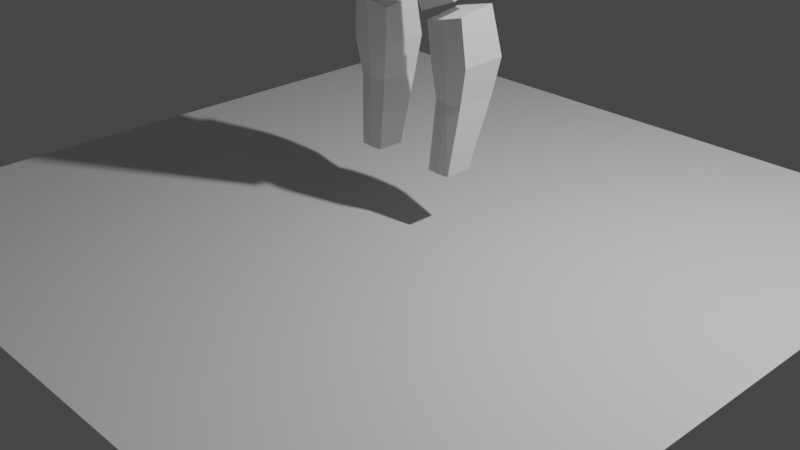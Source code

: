 # Source: simplehuman.blend  (saved by Blender 2.83.21; exported with 4.5.12 LTS)
import bpy
from mathutils import Matrix  # noqa: F401  (used for matrix-valued properties, if any)

bpy.ops.wm.read_factory_settings(use_empty=True)
scene = bpy.context.scene
scene.name = 'Scene'

# ---- collections
col_collection = bpy.data.collections.new('Collection'); scene.collection.children.link(col_collection)
col_front = bpy.data.collections.new('front'); scene.collection.children.link(col_front)

# ---- world
world_world = bpy.data.worlds.new('World'); scene.world = world_world
world_world.use_nodes = True; world_world.node_tree.nodes.clear()
_N = world_world.node_tree.nodes; _L = world_world.node_tree.links
n0 = _N.new('ShaderNodeOutputWorld'); n0.name = 'World Output'; n0.location = (300, 300)
n1 = _N.new('ShaderNodeBackground'); n1.name = 'Background'; n1.location = (10, 300)
n1.inputs[0].default_value = (0.05088, 0.05088, 0.05088, 1.0)
_L.new(n1.outputs[0], n0.inputs[0])
n0.is_active_output = True
world_world.color = (0.05088, 0.05088, 0.05088)
world_world.use_sun_shadow = False
world_world.sun_shadow_jitter_overblur = 0.0

# ---- cameras
cam_camera = bpy.data.cameras.new('Camera')
cam_camera.clip_end = 100.0
cam_camera.ortho_scale = 7.314

# ---- lights
light_light = bpy.data.lights.new('Light', 'POINT')
light_light.transmission_factor = 0.0
light_light.energy = 1000.0
light_light.shadow_soft_size = 0.1
light_light.shadow_maximum_resolution = 0.006
light_light.use_absolute_resolution = True

# ---- meshes
me_plane_001 = bpy.data.meshes.new('Plane.001')
me_plane_001.from_pydata([(-1.0, -1.0, 0.0), (1.0, -1.0, 0.0), (-1.0, 1.0, 0.0), (1.0, 1.0, 0.0)], [], [(0, 1, 3, 2)])
_uv = me_plane_001.uv_layers.new(name='UVMap')
_uv.uv.foreach_set('vector', [0.0, 0.0, 1.0, 0.0, 1.0, 1.0, 0.0, 1.0])
me_plane_001.use_remesh_fix_poles = True
me_plane_001.use_remesh_preserve_attributes = False
me_plane_001.use_mirror_vertex_groups = False
me_plane_001.update()
me_cube_001 = bpy.data.meshes.new('Cube.001')
me_cube_001.from_pydata([(-0.5805, -0.8088, -0.9093), (-0.805, -0.8088, 0.9698), (-0.5805, 0.5007, -0.3953), (-0.805, 0.8088, 1.01), (0.5805, -0.8088, -0.9093), (0.805, -0.8088, 0.9698), (0.5805, 0.5007, -0.3953), (0.805, 0.8088, 1.01), (-0.9812, -1.096, -0.262), (-1.15, 0.9469, 0.2519), (1.15, 0.9469, 0.2519), (0.9812, -1.096, -0.262)], [], [(8, 1, 3, 9), (9, 3, 7, 10), (10, 7, 5, 11), (11, 5, 1, 8), (2, 6, 4, 0), (7, 3, 1, 5), (4, 11, 8, 0), (6, 10, 11, 4), (2, 9, 10, 6), (0, 8, 9, 2)])
_uv = me_cube_001.uv_layers.new(name='UVMap')
_uv.uv.foreach_set('vector', [0.5, 0.0, 0.625, 0.0, 0.625, 0.25, 0.5, 0.25, 0.5, 0.25, 0.625, 0.25, 0.625, 0.5, 0.5, 0.5, 0.5, 0.5, 0.625, 0.5, 0.625, 0.75, 0.5, 0.75, 0.5, 0.75, 0.625, 0.75, 0.625, 1.0, 0.5, 1.0, 0.125, 0.5, 0.375, 0.5, 0.375, 0.75, 0.125, 0.75, 0.625, 0.5, 0.875, 0.5, 0.875, 0.75, 0.625, 0.75, 0.375, 0.75, 0.5, 0.75, 0.5, 1.0, 0.375, 1.0, 0.375, 0.5, 0.5, 0.5, 0.5, 0.75, 0.375, 0.75, 0.375, 0.25, 0.5, 0.25, 0.5, 0.5, 0.375, 0.5, 0.375, 0.0, 0.5, 0.0, 0.5, 0.25, 0.375, 0.25])
me_cube_001.use_remesh_fix_poles = True
me_cube_001.use_remesh_preserve_attributes = False
me_cube_001.use_mirror_vertex_groups = False
me_cube_001.update()
me_cube = bpy.data.meshes.new('Cube')
me_cube.from_pydata([(-1.0, -1.0, -1.239), (-1.0, -1.0, 1.0), (-1.0, 1.0, -1.239), (-1.0, 1.0, 1.0), (1.0, -1.0, -1.239), (1.0, -1.0, 1.0), (1.0, 1.0, -1.239), (1.0, 1.0, 1.0)], [], [(0, 1, 3, 2), (2, 3, 7, 6), (6, 7, 5, 4), (4, 5, 1, 0), (2, 6, 4, 0), (7, 3, 1, 5)])
_uv = me_cube.uv_layers.new(name='UVMap')
_uv.uv.foreach_set('vector', [0.375, 0.0, 0.625, 0.0, 0.625, 0.25, 0.375, 0.25, 0.375, 0.25, 0.625, 0.25, 0.625, 0.5, 0.375, 0.5, 0.375, 0.5, 0.625, 0.5, 0.625, 0.75, 0.375, 0.75, 0.375, 0.75, 0.625, 0.75, 0.625, 1.0, 0.375, 1.0, 0.125, 0.5, 0.375, 0.5, 0.375, 0.75, 0.125, 0.75, 0.625, 0.5, 0.875, 0.5, 0.875, 0.75, 0.625, 0.75])
me_cube.use_remesh_fix_poles = True
me_cube.use_remesh_preserve_attributes = False
me_cube.use_mirror_vertex_groups = False
me_cube.update()
me_cube_002 = bpy.data.meshes.new('Cube.002')
me_cube_002.from_pydata([(-0.5762, -0.3982, -0.862), (-0.373, -0.2043, 0.8382), (-0.5762, 0.3663, -0.8432), (-0.373, 0.3054, 0.9818), (0.5762, -0.3982, -0.862), (0.373, -0.2043, 0.8382), (0.5762, 0.3663, -0.8432), (0.373, 0.3054, 0.9818), (-0.534, -0.4838, 0.3288), (-0.534, 0.5074, 0.3971), (0.534, 0.5074, 0.3971), (0.534, -0.4838, 0.3288), (-0.4148, 0.2006, -0.2165), (0.4148, 0.2006, -0.2165), (0.4148, -0.4604, -0.2348), (-0.4148, -0.4604, -0.2348), (0.0, 0.4188, -1.171), (0.0, 0.3579, 0.9818), (0.0, -0.4638, -1.19), (0.0, -0.27, 0.8382), (0.0, -0.5495, 0.3288), (0.0, 0.5599, 0.3971), (0.0, 0.3056, -0.2165), (0.0, -0.526, -0.2348), (-0.4955, 0.2834, -0.5758), (0.4955, 0.2834, -0.5758), (0.4955, -0.4293, -0.5943), (-0.4955, -0.4293, -0.5943), (0.0, -0.4949, -0.7584), (-2.186e-17, 0.4475, -0.8383)], [], [(8, 1, 3, 9), (21, 17, 7, 10), (10, 7, 5, 11), (20, 19, 1, 8), (16, 6, 4, 18), (17, 3, 1, 19), (23, 20, 8, 15), (13, 10, 11, 14), (22, 21, 10, 13), (15, 8, 9, 12), (27, 15, 12, 24), (29, 22, 13, 25), (25, 13, 14, 26), (28, 23, 15, 27), (26, 14, 23, 28), (24, 12, 22, 29), (12, 9, 21, 22), (14, 11, 20, 23), (7, 17, 19, 5), (2, 16, 18, 0), (11, 5, 19, 20), (9, 3, 17, 21), (2, 24, 29, 16), (4, 26, 28, 18), (18, 28, 27, 0), (6, 25, 26, 4), (16, 29, 25, 6), (0, 27, 24, 2)])
_uv = me_cube_002.uv_layers.new(name='UVMap')
_uv.uv.foreach_set('vector', [0.5422, 0.0, 0.625, 0.0, 0.625, 0.25, 0.5422, 0.25, 0.5422, 0.375, 0.625, 0.375, 0.625, 0.5, 0.5422, 0.5, 0.5422, 0.5, 0.625, 0.5, 0.625, 0.75, 0.5422, 0.75, 0.5422, 0.875, 0.625, 0.875, 0.625, 1.0, 0.5422, 1.0, 0.25, 0.5, 0.375, 0.5, 0.375, 0.75, 0.25, 0.75, 0.75, 0.5, 0.875, 0.5, 0.875, 0.75, 0.75, 0.75, 0.4724, 0.875, 0.5422, 0.875, 0.5422, 1.0, 0.4724, 1.0, 0.4724, 0.5, 0.5422, 0.5, 0.5422, 0.75, 0.4724, 0.75, 0.4724, 0.375, 0.5422, 0.375, 0.5422, 0.5, 0.4724, 0.5, 0.4724, 0.0, 0.5422, 0.0, 0.5422, 0.25, 0.4724, 0.25, 0.4237, 0.0, 0.4724, 0.0, 0.4724, 0.25, 0.4237, 0.25, 0.4237, 0.375, 0.4724, 0.375, 0.4724, 0.5, 0.4237, 0.5, 0.4237, 0.5, 0.4724, 0.5, 0.4724, 0.75, 0.4237, 0.75, 0.4237, 0.875, 0.4724, 0.875, 0.4724, 1.0, 0.4237, 1.0, 0.4237, 0.75, 0.4724, 0.75, 0.4724, 0.875, 0.4237, 0.875, 0.4237, 0.25, 0.4724, 0.25, 0.4724, 0.375, 0.4237, 0.375, 0.4724, 0.25, 0.5422, 0.25, 0.5422, 0.375, 0.4724, 0.375, 0.4724, 0.75, 0.5422, 0.75, 0.5422, 0.875, 0.4724, 0.875, 0.625, 0.5, 0.75, 0.5, 0.75, 0.75, 0.625, 0.75, 0.125, 0.5, 0.25, 0.5, 0.25, 0.75, 0.125, 0.75, 0.5422, 0.75, 0.625, 0.75, 0.625, 0.875, 0.5422, 0.875, 0.5422, 0.25, 0.625, 0.25, 0.625, 0.375, 0.5422, 0.375, 0.375, 0.25, 0.4237, 0.25, 0.4237, 0.375, 0.375, 0.375, 0.375, 0.75, 0.4237, 0.75, 0.4237, 0.875, 0.375, 0.875, 0.375, 0.875, 0.4237, 0.875, 0.4237, 1.0, 0.375, 1.0, 0.375, 0.5, 0.4237, 0.5, 0.4237, 0.75, 0.375, 0.75, 0.375, 0.375, 0.4237, 0.375, 0.4237, 0.5, 0.375, 0.5, 0.375, 0.0, 0.4237, 0.0, 0.4237, 0.25, 0.375, 0.25])
me_cube_002.use_remesh_fix_poles = True
me_cube_002.use_remesh_preserve_attributes = False
me_cube_002.use_mirror_vertex_groups = False
me_cube_002.update()
me_cube_003 = bpy.data.meshes.new('Cube.003')
me_cube_003.from_pydata([(-0.09992, -0.1994, -0.2341), (-0.2178, -0.2884, 0.175), (-0.09992, 0.2483, -0.248), (-0.2178, 0.198, 0.3459), (0.2815, -0.1994, -0.2604), (-0.082, -0.2884, 0.164), (0.2815, 0.2483, -0.2744), (-0.082, 0.198, 0.3349), (-0.2363, -0.2553, -0.1033), (-0.2559, 0.2342, -0.02823), (0.2433, 0.2342, -0.03819), (0.2629, -0.2553, -0.1133), (-0.2333, -0.2747, 0.02243), (-0.2333, 0.1843, 0.1933), (0.1717, 0.1843, 0.1997), (0.1717, -0.2747, 0.02878), (-0.09992, -0.05786, -0.2448), (-0.2178, -0.05786, 0.3459), (0.2815, -0.05786, -0.2712), (-0.082, -0.05786, 0.3349), (0.2433, -0.05786, -0.03819), (-0.2559, -0.05786, -0.02823), (0.1717, -0.05786, 0.1997), (-0.2333, -0.05786, 0.1933)], [], [(23, 17, 3, 13), (13, 3, 7, 14), (22, 19, 5, 15), (15, 5, 1, 12), (16, 18, 4, 0), (19, 17, 1, 5), (4, 11, 8, 0), (18, 20, 11, 4), (2, 9, 10, 6), (16, 21, 9, 2), (11, 15, 12, 8), (20, 22, 15, 11), (9, 13, 14, 10), (21, 23, 13, 9), (8, 12, 23, 21), (10, 14, 22, 20), (0, 8, 21, 16), (6, 10, 20, 18), (7, 3, 17, 19), (2, 6, 18, 16), (14, 7, 19, 22), (12, 1, 17, 23)])
_uv = me_cube_003.uv_layers.new(name='UVMap')
_uv.uv.foreach_set('vector', [0.5621, 0.125, 0.625, 0.125, 0.625, 0.25, 0.5621, 0.25, 0.5621, 0.25, 0.625, 0.25, 0.625, 0.5, 0.5621, 0.5, 0.5621, 0.625, 0.625, 0.625, 0.625, 0.75, 0.5621, 0.75, 0.5621, 0.75, 0.625, 0.75, 0.625, 1.0, 0.5621, 1.0, 0.125, 0.625, 0.375, 0.625, 0.375, 0.75, 0.125, 0.75, 0.625, 0.625, 0.875, 0.625, 0.875, 0.75, 0.625, 0.75, 0.375, 0.75, 0.4708, 0.75, 0.4708, 1.0, 0.375, 1.0, 0.375, 0.625, 0.4708, 0.625, 0.4708, 0.75, 0.375, 0.75, 0.375, 0.25, 0.4708, 0.25, 0.4708, 0.5, 0.375, 0.5, 0.375, 0.125, 0.4708, 0.125, 0.4708, 0.25, 0.375, 0.25, 0.4708, 0.75, 0.5621, 0.75, 0.5621, 1.0, 0.4708, 1.0, 0.4708, 0.625, 0.5621, 0.625, 0.5621, 0.75, 0.4708, 0.75, 0.4708, 0.25, 0.5621, 0.25, 0.5621, 0.5, 0.4708, 0.5, 0.4708, 0.125, 0.5621, 0.125, 0.5621, 0.25, 0.4708, 0.25, 0.4708, 0.0, 0.5621, 0.0, 0.5621, 0.125, 0.4708, 0.125, 0.4708, 0.5, 0.5621, 0.5, 0.5621, 0.625, 0.4708, 0.625, 0.375, 0.0, 0.4708, 0.0, 0.4708, 0.125, 0.375, 0.125, 0.375, 0.5, 0.4708, 0.5, 0.4708, 0.625, 0.375, 0.625, 0.625, 0.5, 0.875, 0.5, 0.875, 0.625, 0.625, 0.625, 0.125, 0.5, 0.375, 0.5, 0.375, 0.625, 0.125, 0.625, 0.5621, 0.5, 0.625, 0.5, 0.625, 0.625, 0.5621, 0.625, 0.5621, 0.0, 0.625, 0.0, 0.625, 0.125, 0.5621, 0.125])
me_cube_003.use_remesh_fix_poles = True
me_cube_003.use_remesh_preserve_attributes = False
me_cube_003.use_mirror_vertex_groups = False
me_cube_003.update()
me_cube_004 = bpy.data.meshes.new('Cube.004')
me_cube_004.from_pydata([(0.0007623, -0.1874, -0.3165), (-0.2638, -0.1874, 0.1654), (0.0007623, 0.1874, -0.3165), (-0.2638, 0.1874, 0.1654), (0.2638, -0.1874, -0.1654), (-0.0007623, -0.1874, 0.3165), (0.2638, 0.1874, -0.1654), (-0.0007623, 0.1874, 0.3165)], [], [(0, 1, 3, 2), (2, 3, 7, 6), (6, 7, 5, 4), (4, 5, 1, 0), (2, 6, 4, 0), (7, 3, 1, 5)])
_uv = me_cube_004.uv_layers.new(name='UVMap')
_uv.uv.foreach_set('vector', [0.375, 0.0, 0.625, 0.0, 0.625, 0.25, 0.375, 0.25, 0.375, 0.25, 0.625, 0.25, 0.625, 0.5, 0.375, 0.5, 0.375, 0.5, 0.625, 0.5, 0.625, 0.75, 0.375, 0.75, 0.375, 0.75, 0.625, 0.75, 0.625, 1.0, 0.375, 1.0, 0.125, 0.5, 0.375, 0.5, 0.375, 0.75, 0.125, 0.75, 0.625, 0.5, 0.875, 0.5, 0.875, 0.75, 0.625, 0.75])
me_cube_004.use_remesh_fix_poles = True
me_cube_004.use_remesh_preserve_attributes = False
me_cube_004.use_mirror_vertex_groups = False
me_cube_004.update()
me_cube_006 = bpy.data.meshes.new('Cube.006')
me_cube_006.from_pydata([(0.1646, -0.1547, -0.566), (-0.3207, -0.14, 0.3937), (0.1646, 0.1546, -0.566), (-0.3207, 0.14, 0.3937), (0.3207, -0.1547, -0.4423), (-0.07004, -0.14, 0.5407), (0.3207, 0.1546, -0.4423), (-0.07004, 0.14, 0.5407), (-0.1148, -0.137, -0.07684), (-0.1148, 0.1369, -0.07684), (0.1267, 0.1369, 0.08013), (0.1267, -0.137, 0.08013), (-0.2841, -0.154, 0.1444), (-0.2841, 0.154, 0.1444), (0.02151, 0.154, 0.3013), (0.02151, -0.154, 0.3013)], [], [(12, 1, 3, 13), (13, 3, 7, 14), (14, 7, 5, 15), (15, 5, 1, 12), (2, 6, 4, 0), (7, 3, 1, 5), (4, 11, 8, 0), (6, 10, 11, 4), (2, 9, 10, 6), (0, 8, 9, 2), (11, 15, 12, 8), (10, 14, 15, 11), (9, 13, 14, 10), (8, 12, 13, 9)])
_uv = me_cube_006.uv_layers.new(name='UVMap')
_uv.uv.foreach_set('vector', [0.5608, 0.0, 0.625, 0.0, 0.625, 0.25, 0.5608, 0.25, 0.5608, 0.25, 0.625, 0.25, 0.625, 0.5, 0.5608, 0.5, 0.5608, 0.5, 0.625, 0.5, 0.625, 0.75, 0.5608, 0.75, 0.5608, 0.75, 0.625, 0.75, 0.625, 1.0, 0.5608, 1.0, 0.125, 0.5, 0.375, 0.5, 0.375, 0.75, 0.125, 0.75, 0.625, 0.5, 0.875, 0.5, 0.875, 0.75, 0.625, 0.75, 0.375, 0.75, 0.4901, 0.75, 0.4901, 1.0, 0.375, 1.0, 0.375, 0.5, 0.4901, 0.5, 0.4901, 0.75, 0.375, 0.75, 0.375, 0.25, 0.4901, 0.25, 0.4901, 0.5, 0.375, 0.5, 0.375, 0.0, 0.4901, 0.0, 0.4901, 0.25, 0.375, 0.25, 0.4901, 0.75, 0.5608, 0.75, 0.5608, 1.0, 0.4901, 1.0, 0.4901, 0.5, 0.5608, 0.5, 0.5608, 0.75, 0.4901, 0.75, 0.4901, 0.25, 0.5608, 0.25, 0.5608, 0.5, 0.4901, 0.5, 0.4901, 0.0, 0.5608, 0.0, 0.5608, 0.25, 0.4901, 0.25])
me_cube_006.use_remesh_fix_poles = True
me_cube_006.use_remesh_preserve_attributes = False
me_cube_006.use_mirror_vertex_groups = False
me_cube_006.update()
me_cube_007 = bpy.data.meshes.new('Cube.007')
me_cube_007.from_pydata([(-1.283, 0.1389, -1.077), (-0.9084, -0.5789, 1.76), (-1.241, 0.9744, -0.929), (-0.9084, 0.779, 1.76), (-0.3343, 0.1389, -0.983), (0.3219, -0.5789, 2.075), (-0.2921, 0.9744, -0.8353), (0.3219, 0.779, 2.075), (-0.951, -0.629, 0.9868), (-0.951, 0.779, 0.9868), (0.3398, 0.8791, 1.222), (0.3398, -0.5789, 1.222), (-0.7663, 1.124, -0.8822), (-0.2932, 0.9291, 1.917), (-0.8086, 0.0005729, -1.03), (-0.2932, -0.7172, 1.917), (-0.3056, -0.7673, 1.104), (-0.3056, 0.9792, 1.104), (-1.057, 0.7116, 0.1652), (0.06283, 0.7616, 0.3296), (0.05203, -0.2826, 0.2918), (-1.068, -0.3076, 0.1274), (-0.497, 0.8867, 0.2474), (-0.5078, -0.4459, 0.2096)], [], [(8, 1, 3, 9), (17, 13, 7, 10), (10, 7, 5, 11), (16, 15, 1, 8), (12, 6, 4, 14), (13, 3, 1, 15), (23, 16, 8, 21), (19, 10, 11, 20), (22, 17, 10, 19), (21, 8, 9, 18), (18, 9, 17, 22), (20, 11, 16, 23), (7, 13, 15, 5), (2, 12, 14, 0), (11, 5, 15, 16), (9, 3, 13, 17), (4, 20, 23, 14), (2, 18, 22, 12), (0, 21, 18, 2), (12, 22, 19, 6), (6, 19, 20, 4), (14, 23, 21, 0)])
_uv = me_cube_007.uv_layers.new(name='UVMap')
_uv.uv.foreach_set('vector', [0.5333, 0.0, 0.625, 0.0, 0.625, 0.25, 0.5333, 0.25, 0.5333, 0.375, 0.625, 0.375, 0.625, 0.5, 0.5333, 0.5, 0.5333, 0.5, 0.625, 0.5, 0.625, 0.75, 0.5333, 0.75, 0.5333, 0.875, 0.625, 0.875, 0.625, 1.0, 0.5333, 1.0, 0.25, 0.5, 0.375, 0.5, 0.375, 0.75, 0.25, 0.75, 0.75, 0.5, 0.875, 0.5, 0.875, 0.75, 0.75, 0.75, 0.4542, 0.875, 0.5333, 0.875, 0.5333, 1.0, 0.4542, 1.0, 0.4542, 0.5, 0.5333, 0.5, 0.5333, 0.75, 0.4542, 0.75, 0.4542, 0.375, 0.5333, 0.375, 0.5333, 0.5, 0.4542, 0.5, 0.4542, 0.0, 0.5333, 0.0, 0.5333, 0.25, 0.4542, 0.25, 0.4542, 0.25, 0.5333, 0.25, 0.5333, 0.375, 0.4542, 0.375, 0.4542, 0.75, 0.5333, 0.75, 0.5333, 0.875, 0.4542, 0.875, 0.625, 0.5, 0.75, 0.5, 0.75, 0.75, 0.625, 0.75, 0.125, 0.5, 0.25, 0.5, 0.25, 0.75, 0.125, 0.75, 0.5333, 0.75, 0.625, 0.75, 0.625, 0.875, 0.5333, 0.875, 0.5333, 0.25, 0.625, 0.25, 0.625, 0.375, 0.5333, 0.375, 0.375, 0.75, 0.4542, 0.75, 0.4542, 0.875, 0.375, 0.875, 0.375, 0.25, 0.4542, 0.25, 0.4542, 0.375, 0.375, 0.375, 0.375, 0.0, 0.4542, 0.0, 0.4542, 0.25, 0.375, 0.25, 0.375, 0.375, 0.4542, 0.375, 0.4542, 0.5, 0.375, 0.5, 0.375, 0.5, 0.4542, 0.5, 0.4542, 0.75, 0.375, 0.75, 0.375, 0.875, 0.4542, 0.875, 0.4542, 1.0, 0.375, 1.0])
me_cube_007.use_remesh_fix_poles = True
me_cube_007.use_remesh_preserve_attributes = False
me_cube_007.use_mirror_vertex_groups = False
me_cube_007.update()
me_cube_008 = bpy.data.meshes.new('Cube.008')
me_cube_008.from_pydata([(-0.655, 0.3195, -4.469), (-0.9049, 0.416, 0.9167), (-0.655, 1.36, -4.469), (-0.9049, 1.879, 1.139), (0.2983, 0.3195, -4.469), (0.6771, 0.416, 1.293), (0.2983, 1.36, -4.469), (0.6771, 1.879, 1.516), (-0.5953, 0.5876, -1.842), (-0.5953, 2.151, -1.782), (0.5663, 2.151, -1.811), (0.5663, 0.5876, -1.871), (-0.7925, 0.5045, -0.5242), (-0.7925, 2.274, -0.4443), (0.8491, 2.274, -0.3656), (0.8491, 0.5045, -0.4456), (-0.1783, 1.36, -4.469), (-0.032, 1.999, 1.335), (-0.1783, 0.2848, -4.48), (-0.032, 0.3003, 1.121), (-0.01446, 0.4719, -1.868), (-0.01446, 2.285, -1.797), (0.01166, 0.3889, -0.5548), (0.01166, 2.394, -0.4833)], [], [(12, 1, 3, 13), (23, 17, 7, 14), (14, 7, 5, 15), (22, 19, 1, 12), (16, 6, 4, 18), (17, 3, 1, 19), (18, 20, 8, 0), (6, 10, 11, 4), (16, 21, 10, 6), (0, 8, 9, 2), (20, 22, 12, 8), (10, 14, 15, 11), (21, 23, 14, 10), (8, 12, 13, 9), (9, 13, 23, 21), (11, 15, 22, 20), (2, 9, 21, 16), (4, 11, 20, 18), (7, 17, 19, 5), (2, 16, 18, 0), (15, 5, 19, 22), (13, 3, 17, 23)])
_uv = me_cube_008.uv_layers.new(name='UVMap')
_uv.uv.foreach_set('vector', [0.5605, 0.0, 0.625, 0.0, 0.625, 0.25, 0.5605, 0.25, 0.5605, 0.375, 0.625, 0.375, 0.625, 0.5, 0.5605, 0.5, 0.5605, 0.5, 0.625, 0.5, 0.625, 0.75, 0.5605, 0.75, 0.5605, 0.875, 0.625, 0.875, 0.625, 1.0, 0.5605, 1.0, 0.25, 0.5, 0.375, 0.5, 0.375, 0.75, 0.25, 0.75, 0.75, 0.5, 0.875, 0.5, 0.875, 0.75, 0.75, 0.75, 0.375, 0.875, 0.5, 0.875, 0.5, 1.0, 0.375, 1.0, 0.375, 0.5, 0.5, 0.5, 0.5, 0.75, 0.375, 0.75, 0.375, 0.375, 0.5, 0.375, 0.5, 0.5, 0.375, 0.5, 0.375, 0.0, 0.5, 0.0, 0.5, 0.25, 0.375, 0.25, 0.5, 0.875, 0.5605, 0.875, 0.5605, 1.0, 0.5, 1.0, 0.5, 0.5, 0.5605, 0.5, 0.5605, 0.75, 0.5, 0.75, 0.5, 0.375, 0.5605, 0.375, 0.5605, 0.5, 0.5, 0.5, 0.5, 0.0, 0.5605, 0.0, 0.5605, 0.25, 0.5, 0.25, 0.5, 0.25, 0.5605, 0.25, 0.5605, 0.375, 0.5, 0.375, 0.5, 0.75, 0.5605, 0.75, 0.5605, 0.875, 0.5, 0.875, 0.375, 0.25, 0.5, 0.25, 0.5, 0.375, 0.375, 0.375, 0.375, 0.75, 0.5, 0.75, 0.5, 0.875, 0.375, 0.875, 0.625, 0.5, 0.75, 0.5, 0.75, 0.75, 0.625, 0.75, 0.125, 0.5, 0.25, 0.5, 0.25, 0.75, 0.125, 0.75, 0.5605, 0.75, 0.625, 0.75, 0.625, 0.875, 0.5605, 0.875, 0.5605, 0.25, 0.625, 0.25, 0.625, 0.375, 0.5605, 0.375])
me_cube_008.use_remesh_fix_poles = True
me_cube_008.use_remesh_preserve_attributes = False
me_cube_008.use_mirror_vertex_groups = False
me_cube_008.update()

# ---- objects
ob_light = bpy.data.objects.new('Light', light_light)
ob_camera = bpy.data.objects.new('Camera', cam_camera)
ob_plane = bpy.data.objects.new('Plane', me_plane_001)
ob_cube = bpy.data.objects.new('Cube', me_cube_001)
ob_empty = bpy.data.objects.new('Empty', None)
ob_empty_001 = bpy.data.objects.new('Empty.001', None)
ob_cube_001 = bpy.data.objects.new('Cube.001', me_cube)
ob_cube_002 = bpy.data.objects.new('Cube.002', me_cube_002)
ob_cube_003 = bpy.data.objects.new('Cube.003', me_cube_003)
ob_cube_004 = bpy.data.objects.new('Cube.004', me_cube_004)
ob_cube_005 = bpy.data.objects.new('Cube.005', me_cube_006)
ob_cube_006 = bpy.data.objects.new('Cube.006', me_cube_007)
ob_cube_007 = bpy.data.objects.new('Cube.007', me_cube_008)

# ---- transforms, parenting, visibility, modifiers, constraints
ob_light.location = (4.076, 1.005, 5.904)
ob_light.rotation_euler = (0.6503, 0.05522, 1.866)
ob_light.lock_rotations_4d = False
ob_light.empty_display_type = 'ARROWS'
ob_light.color = (0.0, 0.0, 0.0, 0.0)
ob_light.lineart.crease_threshold = 0.0
ob_camera.location = (7.359, -6.926, 4.958)
ob_camera.rotation_euler = (1.109, 0.0, 0.8149)
ob_camera.lock_rotations_4d = False
ob_camera.empty_display_type = 'ARROWS'
ob_camera.color = (0.0, 0.0, 0.0, 0.0)
ob_camera.display_type = 'WIRE'
ob_camera.lineart.crease_threshold = 0.0
ob_plane.location = (0.0, 0.0, 0.0)
ob_plane.scale = (4.015, 4.015, 4.015)
ob_plane.lineart.crease_threshold = 0.0
ob_cube.location = (-0.02214, -0.07246, 6.083)
ob_cube.scale = (0.2702, 0.4291, 0.4522)
ob_cube.lineart.crease_threshold = 0.0
ob_empty.location = (4.459, 3.925, 3.466)
ob_empty.rotation_euler = (1.571, -0.0, 0.0)
ob_empty.scale = (2.472, 2.472, 2.472)
ob_empty.empty_display_type = 'IMAGE'
ob_empty.empty_display_size = 5.0
ob_empty.lineart.crease_threshold = 0.0
ob_empty_001.location = (-4.077, -1.105, 3.466)
ob_empty_001.rotation_euler = (1.571, -0.0, 1.571)
ob_empty_001.scale = (2.472, 2.472, 2.472)
ob_empty_001.empty_display_type = 'IMAGE'
ob_empty_001.empty_display_size = 5.0
ob_empty_001.lineart.crease_threshold = 0.0
ob_cube_001.location = (-0.02214, 0.1164, 5.783)
ob_cube_001.rotation_euler = (0.3939, -0.0, 0.0)
ob_cube_001.scale = (0.1514, 0.144, 0.2427)
ob_cube_001.lineart.crease_threshold = 0.0
ob_cube_002.location = (-0.02214, 0.1164, 4.62)
ob_cube_002.lineart.crease_threshold = 0.0
ob_cube_003.location = (0.661, 0.3035, 5.398)
ob_cube_003.rotation_euler = (-0.0, -1.571, 0.0)
ob_cube_003.lineart.crease_threshold = 0.0
_m = ob_cube_003.modifiers.new('Mirror', 'MIRROR')
_m.mirror_object = ob_cube_002
ob_cube_004.location = (1.15, 0.3301, 5.448)
ob_cube_004.rotation_euler = (0.0, -1.072, 0.0)
ob_cube_004.lineart.crease_threshold = 0.0
_m = ob_cube_004.modifiers.new('Mirror', 'MIRROR')
_m.mirror_object = ob_cube_002
ob_cube_005.location = (1.953, 0.3301, 5.381)
ob_cube_005.rotation_euler = (0.0, -7.316, 0.0)
ob_cube_005.lineart.crease_threshold = 0.0
_m = ob_cube_005.modifiers.new('Mirror', 'MIRROR')
_m.mirror_object = ob_cube_002
ob_cube_006.location = (0.6616, 0.0, 2.816)
ob_cube_006.rotation_euler = (0.0, -0.2784, 0.0)
ob_cube_006.scale = (0.4555, 0.4555, 0.4555)
ob_cube_006.lineart.crease_threshold = 0.0
_m = ob_cube_006.modifiers.new('Mirror', 'MIRROR')
_m.mirror_object = ob_cube_002
ob_cube_007.location = (0.504, -4.233e-08, 1.843)
ob_cube_007.scale = (0.2736, 0.2736, 0.2736)
ob_cube_007.lineart.crease_threshold = 0.0
_m = ob_cube_007.modifiers.new('Mirror', 'MIRROR')
_m.mirror_object = ob_cube_002

# ---- collection membership
col_collection.objects.link(ob_light)
col_collection.objects.link(ob_camera)
col_collection.objects.link(ob_plane)
col_collection.objects.link(ob_cube)
col_front.objects.link(ob_empty)
col_front.objects.link(ob_empty_001)
col_front.objects.link(ob_cube_001)
col_front.objects.link(ob_cube_002)
col_front.objects.link(ob_cube_003)
col_front.objects.link(ob_cube_004)
col_front.objects.link(ob_cube_005)
col_front.objects.link(ob_cube_006)
col_front.objects.link(ob_cube_007)

# ---- scene / render settings (as saved in the file)
scene.camera = ob_camera
scene.frame_start = 1; scene.frame_end = 250; scene.frame_set(1)
scene.render.engine = 'BLENDER_EEVEE_NEXT'
scene.cycles.use_denoising = False
scene.cycles.samples = 128
scene.cycles.sampling_pattern = 'TABULATED_SOBOL'
scene.cycles.use_adaptive_sampling = False
scene.cycles.use_light_tree = False
scene.view_settings.view_transform = 'Filmic'
bpy.context.view_layer.update()
